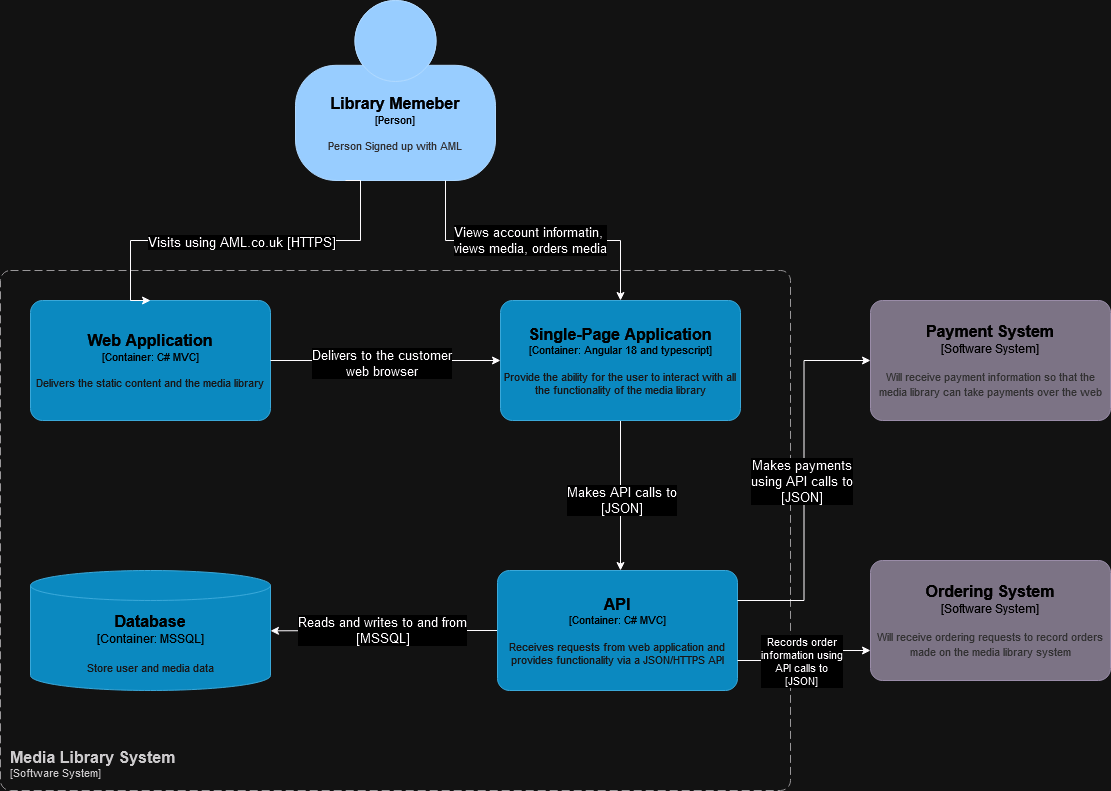

The diagram above was exported from draw.io. Its source (the exported page's mxGraphModel, read from the mxfile embedded in the PNG):
<mxGraphModel dx="1120" dy="433" grid="1" gridSize="10" guides="1" tooltips="1" connect="1" arrows="1" fold="1" page="1" pageScale="1" pageWidth="1654" pageHeight="2336" background="none" math="0" shadow="0">
  <root>
    <mxCell id="0" />
    <mxCell id="1" parent="0" />
    <object placeholders="1" c4Name="Media Library System" c4Type="ContainerScopeBoundary" c4Application="Software System" label="&lt;font style=&quot;font-size: 16px&quot;&gt;&lt;b&gt;&lt;div style=&quot;text-align: left&quot;&gt;%c4Name%&lt;/div&gt;&lt;/b&gt;&lt;/font&gt;&lt;div style=&quot;text-align: left&quot;&gt;[%c4Application%]&lt;/div&gt;" id="eqOqF6wWAf0sRPk0-xdw-1">
      <mxCell style="rounded=1;fontSize=11;whiteSpace=wrap;html=1;dashed=1;arcSize=20;fillColor=none;strokeColor=#666666;fontColor=#333333;labelBackgroundColor=none;align=left;verticalAlign=bottom;labelBorderColor=none;spacingTop=0;spacing=10;dashPattern=8 4;metaEdit=1;rotatable=0;perimeter=rectanglePerimeter;noLabel=0;labelPadding=0;allowArrows=0;connectable=0;expand=0;recursiveResize=0;editable=1;pointerEvents=0;absoluteArcSize=1;points=[[0.25,0,0],[0.5,0,0],[0.75,0,0],[1,0.25,0],[1,0.5,0],[1,0.75,0],[0.75,1,0],[0.5,1,0],[0.25,1,0],[0,0.75,0],[0,0.5,0],[0,0.25,0]];" parent="1" vertex="1">
        <mxGeometry x="210" y="890" width="790" height="520" as="geometry" />
      </mxCell>
    </object>
    <object placeholders="1" c4Name="Library Memeber " c4Type="Person" c4Description="Person Signed up with AML" label="&lt;font style=&quot;font-size: 16px&quot;&gt;&lt;b&gt;%c4Name%&lt;/b&gt;&lt;/font&gt;&lt;div&gt;[%c4Type%]&lt;/div&gt;&lt;br&gt;&lt;div&gt;&lt;font style=&quot;font-size: 11px&quot;&gt;&lt;font color=&quot;#cccccc&quot;&gt;%c4Description%&lt;/font&gt;&lt;/div&gt;" id="eqOqF6wWAf0sRPk0-xdw-3">
      <mxCell style="html=1;fontSize=11;dashed=0;whiteSpace=wrap;fillColor=#083F75;strokeColor=#06315C;fontColor=#ffffff;shape=mxgraph.c4.person2;align=center;metaEdit=1;points=[[0.5,0,0],[1,0.5,0],[1,0.75,0],[0.75,1,0],[0.5,1,0],[0.25,1,0],[0,0.75,0],[0,0.5,0]];resizable=0;" parent="1" vertex="1">
        <mxGeometry x="505" y="620" width="200" height="180" as="geometry" />
      </mxCell>
    </object>
    <object placeholders="1" c4Name="Web Application" c4Type="Container" c4Technology="C# MVC" c4Description="Delivers the static content and the media library" label="&lt;font style=&quot;font-size: 16px&quot;&gt;&lt;b&gt;%c4Name%&lt;/b&gt;&lt;/font&gt;&lt;div&gt;[%c4Type%: %c4Technology%]&lt;/div&gt;&lt;br&gt;&lt;div&gt;&lt;font style=&quot;font-size: 11px&quot;&gt;&lt;font color=&quot;#E6E6E6&quot;&gt;%c4Description%&lt;/font&gt;&lt;/div&gt;" id="eqOqF6wWAf0sRPk0-xdw-4">
      <mxCell style="rounded=1;whiteSpace=wrap;html=1;fontSize=11;labelBackgroundColor=none;fillColor=#23A2D9;fontColor=#ffffff;align=center;arcSize=10;strokeColor=#0E7DAD;metaEdit=1;resizable=0;points=[[0.25,0,0],[0.5,0,0],[0.75,0,0],[1,0.25,0],[1,0.5,0],[1,0.75,0],[0.75,1,0],[0.5,1,0],[0.25,1,0],[0,0.75,0],[0,0.5,0],[0,0.25,0]];" parent="1" vertex="1">
        <mxGeometry x="240" y="920" width="240" height="120" as="geometry" />
      </mxCell>
    </object>
    <mxCell id="eqOqF6wWAf0sRPk0-xdw-17" style="edgeStyle=orthogonalEdgeStyle;rounded=0;orthogonalLoop=1;jettySize=auto;html=1;exitX=0.5;exitY=1;exitDx=0;exitDy=0;exitPerimeter=0;" parent="1" source="eqOqF6wWAf0sRPk0-xdw-6" edge="1">
      <mxGeometry relative="1" as="geometry">
        <mxPoint x="830" y="1190" as="targetPoint" />
      </mxGeometry>
    </mxCell>
    <mxCell id="eqOqF6wWAf0sRPk0-xdw-18" value="Makes API calls to&lt;div style=&quot;font-size: 13px;&quot;&gt;[JSON]&lt;/div&gt;" style="edgeLabel;html=1;align=center;verticalAlign=middle;resizable=0;points=[];fontSize=13;" parent="eqOqF6wWAf0sRPk0-xdw-17" vertex="1" connectable="0">
      <mxGeometry x="0.172" y="-4" relative="1" as="geometry">
        <mxPoint x="4" y="-8" as="offset" />
      </mxGeometry>
    </mxCell>
    <object placeholders="1" c4Name="Single-Page Application" c4Type="Container" c4Technology="Angular 18 and typescript" c4Description="Provide the ability for the user to interact with all the functionality of the media library" label="&lt;font style=&quot;font-size: 16px&quot;&gt;&lt;b&gt;%c4Name%&lt;/b&gt;&lt;/font&gt;&lt;div&gt;[%c4Type%: %c4Technology%]&lt;/div&gt;&lt;br&gt;&lt;div&gt;&lt;font style=&quot;font-size: 11px&quot;&gt;&lt;font color=&quot;#E6E6E6&quot;&gt;%c4Description%&lt;/font&gt;&lt;/div&gt;" id="eqOqF6wWAf0sRPk0-xdw-6">
      <mxCell style="rounded=1;whiteSpace=wrap;html=1;fontSize=11;labelBackgroundColor=none;fillColor=#23A2D9;fontColor=#ffffff;align=center;arcSize=10;strokeColor=#0E7DAD;metaEdit=1;resizable=0;points=[[0.25,0,0],[0.5,0,0],[0.75,0,0],[1,0.25,0],[1,0.5,0],[1,0.75,0],[0.75,1,0],[0.5,1,0],[0.25,1,0],[0,0.75,0],[0,0.5,0],[0,0.25,0]];" parent="1" vertex="1">
        <mxGeometry x="710" y="920" width="240" height="120" as="geometry" />
      </mxCell>
    </object>
    <object placeholders="1" c4Name="Database" c4Type="Container" c4Technology="MSSQL" c4Description="Store user and media data" label="&lt;font style=&quot;font-size: 16px&quot;&gt;&lt;b&gt;%c4Name%&lt;/b&gt;&lt;/font&gt;&lt;div&gt;[%c4Type%:&amp;nbsp;%c4Technology%]&lt;/div&gt;&lt;br&gt;&lt;div&gt;&lt;font style=&quot;font-size: 11px&quot;&gt;&lt;font color=&quot;#E6E6E6&quot;&gt;%c4Description%&lt;/font&gt;&lt;/div&gt;" id="eqOqF6wWAf0sRPk0-xdw-7">
      <mxCell style="shape=cylinder3;size=15;whiteSpace=wrap;html=1;boundedLbl=1;rounded=0;labelBackgroundColor=none;fillColor=#23A2D9;fontSize=12;fontColor=#ffffff;align=center;strokeColor=#0E7DAD;metaEdit=1;points=[[0.5,0,0],[1,0.25,0],[1,0.5,0],[1,0.75,0],[0.5,1,0],[0,0.75,0],[0,0.5,0],[0,0.25,0]];resizable=0;" parent="1" vertex="1">
        <mxGeometry x="240" y="1190" width="240" height="120" as="geometry" />
      </mxCell>
    </object>
    <mxCell id="eqOqF6wWAf0sRPk0-xdw-20" style="edgeStyle=orthogonalEdgeStyle;rounded=0;orthogonalLoop=1;jettySize=auto;html=1;exitX=0;exitY=0.5;exitDx=0;exitDy=0;exitPerimeter=0;" parent="1" source="eqOqF6wWAf0sRPk0-xdw-8" edge="1">
      <mxGeometry relative="1" as="geometry">
        <mxPoint x="480" y="1250.3333333333335" as="targetPoint" />
      </mxGeometry>
    </mxCell>
    <mxCell id="eqOqF6wWAf0sRPk0-xdw-21" value="Reads and writes to and from&lt;div style=&quot;font-size: 13px;&quot;&gt;[MSSQL]&lt;/div&gt;" style="edgeLabel;html=1;align=center;verticalAlign=middle;resizable=0;points=[];fontSize=13;" parent="eqOqF6wWAf0sRPk0-xdw-20" vertex="1" connectable="0">
      <mxGeometry x="0.0209" y="7" relative="1" as="geometry">
        <mxPoint y="-8" as="offset" />
      </mxGeometry>
    </mxCell>
    <object placeholders="1" c4Name="API" c4Type="Container" c4Technology="C# MVC" c4Description="Receives requests from web application and provides functionality via a JSON/HTTPS API" label="&lt;font style=&quot;font-size: 16px&quot;&gt;&lt;b&gt;%c4Name%&lt;/b&gt;&lt;/font&gt;&lt;div&gt;[%c4Type%: %c4Technology%]&lt;/div&gt;&lt;br&gt;&lt;div&gt;&lt;font style=&quot;font-size: 11px&quot;&gt;&lt;font color=&quot;#E6E6E6&quot;&gt;%c4Description%&lt;/font&gt;&lt;/div&gt;" id="eqOqF6wWAf0sRPk0-xdw-8">
      <mxCell style="rounded=1;whiteSpace=wrap;html=1;fontSize=11;labelBackgroundColor=none;fillColor=#23A2D9;fontColor=#ffffff;align=center;arcSize=10;strokeColor=#0E7DAD;metaEdit=1;resizable=0;points=[[0.25,0,0],[0.5,0,0],[0.75,0,0],[1,0.25,0],[1,0.5,0],[1,0.75,0],[0.75,1,0],[0.5,1,0],[0.25,1,0],[0,0.75,0],[0,0.5,0],[0,0.25,0]];" parent="1" vertex="1">
        <mxGeometry x="707" y="1190" width="240" height="120" as="geometry" />
      </mxCell>
    </object>
    <object placeholders="1" c4Name="Payment System" c4Type="Software System" c4Description="Will receive payment information so that the media library can take payments over the web  " label="&lt;font style=&quot;font-size: 16px&quot;&gt;&lt;b&gt;%c4Name%&lt;/b&gt;&lt;/font&gt;&lt;div&gt;[%c4Type%]&lt;/div&gt;&lt;br&gt;&lt;div&gt;&lt;font style=&quot;font-size: 11px&quot;&gt;&lt;font color=&quot;#cccccc&quot;&gt;%c4Description%&lt;/font&gt;&lt;/div&gt;" id="eqOqF6wWAf0sRPk0-xdw-9">
      <mxCell style="rounded=1;whiteSpace=wrap;html=1;labelBackgroundColor=none;fillColor=#8C8496;fontColor=#ffffff;align=center;arcSize=10;strokeColor=#736782;metaEdit=1;resizable=0;points=[[0.25,0,0],[0.5,0,0],[0.75,0,0],[1,0.25,0],[1,0.5,0],[1,0.75,0],[0.75,1,0],[0.5,1,0],[0.25,1,0],[0,0.75,0],[0,0.5,0],[0,0.25,0]];" parent="1" vertex="1">
        <mxGeometry x="1080" y="920" width="240" height="120" as="geometry" />
      </mxCell>
    </object>
    <object placeholders="1" c4Name="Ordering System" c4Type="Software System" c4Description="Will receive ordering requests to record orders made on the media library system " label="&lt;font style=&quot;font-size: 16px&quot;&gt;&lt;b&gt;%c4Name%&lt;/b&gt;&lt;/font&gt;&lt;div&gt;[%c4Type%]&lt;/div&gt;&lt;br&gt;&lt;div&gt;&lt;font style=&quot;font-size: 11px&quot;&gt;&lt;font color=&quot;#cccccc&quot;&gt;%c4Description%&lt;/font&gt;&lt;/div&gt;" id="eqOqF6wWAf0sRPk0-xdw-10">
      <mxCell style="rounded=1;whiteSpace=wrap;html=1;labelBackgroundColor=none;fillColor=#8C8496;fontColor=#ffffff;align=center;arcSize=10;strokeColor=#736782;metaEdit=1;resizable=0;points=[[0.25,0,0],[0.5,0,0],[0.75,0,0],[1,0.25,0],[1,0.5,0],[1,0.75,0],[0.75,1,0],[0.5,1,0],[0.25,1,0],[0,0.75,0],[0,0.5,0],[0,0.25,0]];" parent="1" vertex="1">
        <mxGeometry x="1080" y="1180" width="240" height="120" as="geometry" />
      </mxCell>
    </object>
    <mxCell id="eqOqF6wWAf0sRPk0-xdw-13" style="edgeStyle=orthogonalEdgeStyle;rounded=0;orthogonalLoop=1;jettySize=auto;html=1;exitX=0.25;exitY=1;exitDx=0;exitDy=0;exitPerimeter=0;entryX=0.5;entryY=0;entryDx=0;entryDy=0;entryPerimeter=0;" parent="1" source="eqOqF6wWAf0sRPk0-xdw-3" target="eqOqF6wWAf0sRPk0-xdw-4" edge="1">
      <mxGeometry relative="1" as="geometry">
        <Array as="points">
          <mxPoint x="570" y="800" />
          <mxPoint x="570" y="860" />
          <mxPoint x="340" y="860" />
          <mxPoint x="340" y="920" />
        </Array>
      </mxGeometry>
    </mxCell>
    <mxCell id="eqOqF6wWAf0sRPk0-xdw-14" value="Visits using AML.co.uk [HTTPS]" style="edgeLabel;html=1;align=center;verticalAlign=middle;resizable=0;points=[];fontSize=13;" parent="eqOqF6wWAf0sRPk0-xdw-13" vertex="1" connectable="0">
      <mxGeometry x="-0.181" y="1" relative="1" as="geometry">
        <mxPoint x="-37" as="offset" />
      </mxGeometry>
    </mxCell>
    <mxCell id="eqOqF6wWAf0sRPk0-xdw-15" style="edgeStyle=orthogonalEdgeStyle;rounded=0;orthogonalLoop=1;jettySize=auto;html=1;exitX=0.75;exitY=1;exitDx=0;exitDy=0;exitPerimeter=0;entryX=0.5;entryY=0;entryDx=0;entryDy=0;entryPerimeter=0;" parent="1" source="eqOqF6wWAf0sRPk0-xdw-3" target="eqOqF6wWAf0sRPk0-xdw-6" edge="1">
      <mxGeometry relative="1" as="geometry" />
    </mxCell>
    <mxCell id="eqOqF6wWAf0sRPk0-xdw-16" value="Views account informatin,&amp;nbsp;&lt;div style=&quot;font-size: 13px;&quot;&gt;views media, orders media&lt;/div&gt;" style="edgeLabel;html=1;align=center;verticalAlign=middle;resizable=0;points=[];fontSize=13;" parent="eqOqF6wWAf0sRPk0-xdw-15" vertex="1" connectable="0">
      <mxGeometry x="-0.191" y="1" relative="1" as="geometry">
        <mxPoint x="25" as="offset" />
      </mxGeometry>
    </mxCell>
    <mxCell id="eqOqF6wWAf0sRPk0-xdw-22" style="edgeStyle=orthogonalEdgeStyle;rounded=0;orthogonalLoop=1;jettySize=auto;html=1;exitX=1;exitY=0.25;exitDx=0;exitDy=0;exitPerimeter=0;entryX=0;entryY=0.5;entryDx=0;entryDy=0;entryPerimeter=0;" parent="1" source="eqOqF6wWAf0sRPk0-xdw-8" target="eqOqF6wWAf0sRPk0-xdw-9" edge="1">
      <mxGeometry relative="1" as="geometry" />
    </mxCell>
    <mxCell id="eqOqF6wWAf0sRPk0-xdw-23" value="Makes payments&lt;div&gt;using API calls to&lt;/div&gt;&lt;div&gt;[JSON]&lt;/div&gt;" style="edgeLabel;html=1;align=center;verticalAlign=middle;resizable=0;points=[];fontSize=13;" parent="eqOqF6wWAf0sRPk0-xdw-22" vertex="1" connectable="0">
      <mxGeometry x="0.1591" y="3" relative="1" as="geometry">
        <mxPoint y="30" as="offset" />
      </mxGeometry>
    </mxCell>
    <mxCell id="eqOqF6wWAf0sRPk0-xdw-24" style="edgeStyle=orthogonalEdgeStyle;rounded=0;orthogonalLoop=1;jettySize=auto;html=1;exitX=1;exitY=0.75;exitDx=0;exitDy=0;exitPerimeter=0;entryX=0;entryY=0.75;entryDx=0;entryDy=0;entryPerimeter=0;" parent="1" source="eqOqF6wWAf0sRPk0-xdw-8" target="eqOqF6wWAf0sRPk0-xdw-10" edge="1">
      <mxGeometry relative="1" as="geometry" />
    </mxCell>
    <mxCell id="eqOqF6wWAf0sRPk0-xdw-25" value="Records order&lt;div&gt;information using&lt;/div&gt;&lt;div&gt;API calls to&lt;/div&gt;&lt;div&gt;[JSON]&lt;/div&gt;" style="edgeLabel;html=1;align=center;verticalAlign=middle;resizable=0;points=[];" parent="eqOqF6wWAf0sRPk0-xdw-24" vertex="1" connectable="0">
      <mxGeometry x="0.1128" y="-5" relative="1" as="geometry">
        <mxPoint x="-7" y="5" as="offset" />
      </mxGeometry>
    </mxCell>
    <mxCell id="eqOqF6wWAf0sRPk0-xdw-26" style="edgeStyle=orthogonalEdgeStyle;rounded=0;orthogonalLoop=1;jettySize=auto;html=1;exitX=1;exitY=0.5;exitDx=0;exitDy=0;exitPerimeter=0;entryX=0;entryY=0.5;entryDx=0;entryDy=0;entryPerimeter=0;" parent="1" source="eqOqF6wWAf0sRPk0-xdw-4" target="eqOqF6wWAf0sRPk0-xdw-6" edge="1">
      <mxGeometry relative="1" as="geometry" />
    </mxCell>
    <mxCell id="eqOqF6wWAf0sRPk0-xdw-27" value="Delivers to the customer&lt;div style=&quot;font-size: 13px;&quot;&gt;web browser&lt;/div&gt;" style="edgeLabel;html=1;align=center;verticalAlign=middle;resizable=0;points=[];fontSize=13;" parent="eqOqF6wWAf0sRPk0-xdw-26" vertex="1" connectable="0">
      <mxGeometry x="-0.1072" y="-2" relative="1" as="geometry">
        <mxPoint x="7" as="offset" />
      </mxGeometry>
    </mxCell>
  </root>
</mxGraphModel>